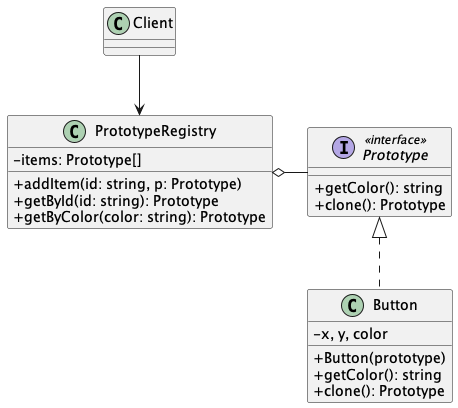

The diagram above was rendered by PlantUML. Its source (embedded in the PNG):
@startuml Prototype Registry Structure
skinparam ClassAttributeIconSize 0

class Client

class PrototypeRegistry {
  - items: Prototype[]
  + addItem(id: string, p: Prototype)
  + getById(id: string): Prototype
  + getByColor(color: string): Prototype
}

Client --> PrototypeRegistry

interface Prototype <<interface>> {
  + getColor(): string
  + clone(): Prototype
}

class Button implements Prototype {
  - x, y, color
  + Button(prototype)
  + getColor(): string
  + clone(): Prototype
}

PrototypeRegistry o- Prototype
@enduml